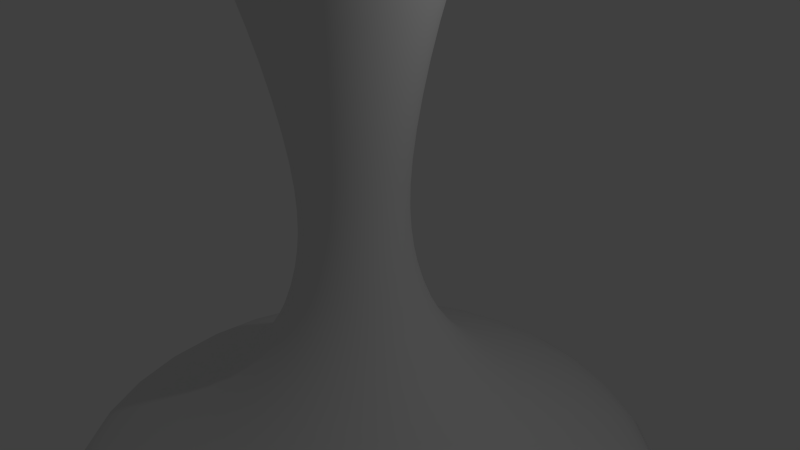 # Source: Carafe.blend  (saved by Blender 2.71.0; exported with 4.5.12 LTS)
import bpy
from mathutils import Matrix  # noqa: F401  (used for matrix-valued properties, if any)

bpy.ops.wm.read_factory_settings(use_empty=True)
scene = bpy.context.scene
scene.name = 'Scene'

# ---- collections
col_collection_1 = bpy.data.collections.new('Collection 1'); scene.collection.children.link(col_collection_1)

# ---- world
world_world = bpy.data.worlds.new('World'); scene.world = world_world
world_world.color = (0.05088, 0.05088, 0.05088)
world_world.use_sun_shadow = False
world_world.sun_shadow_jitter_overblur = 0.0
world_world.cycles.sampling_method = 'MANUAL'
world_world.cycles.sample_map_resolution = 256

# ---- cameras
cam_camera = bpy.data.cameras.new('Camera')
cam_camera.clip_end = 100.0
cam_camera.lens = 35.0
cam_camera.sensor_width = 32.0
cam_camera.sensor_height = 18.0
cam_camera.ortho_scale = 7.314
cam_camera.dof.focus_distance = 0.0
cam_camera.dof.aperture_fstop = 128.0

# ---- lights
light_lamp = bpy.data.lights.new('Lamp', 'POINT')
light_lamp.transmission_factor = 0.0
light_lamp.cutoff_distance = 30.0
light_lamp.energy = 100.0
light_lamp.shadow_buffer_clip_start = 1.001
light_lamp.shadow_soft_size = 0.1
light_lamp.shadow_maximum_resolution = 0.006
light_lamp.use_absolute_resolution = True
light_lamp.cycles.use_multiple_importance_sampling = False

# ---- meshes
me_cylinder = bpy.data.meshes.new('Cylinder')
me_cylinder.from_pydata([(5.502e-09, 2.284, -5.757), (-1.104e-09, 1.282, -1.006), (1.229, 1.775, -5.757), (0.5558, 1.052, -1.006), (1.739, 0.5457, -5.757), (0.786, 0.4963, -1.006), (1.229, -0.6837, -5.757), (0.5558, -0.05947, -1.006), (-1.465e-07, -1.193, -5.757), (-6.982e-08, -0.2897, -1.006), (-1.229, -0.6837, -5.757), (-0.5558, -0.05947, -1.006), (-1.739, 0.5457, -5.757), (-0.786, 0.4963, -1.006), (-1.229, 1.775, -5.757), (-0.5558, 1.052, -1.006), (-3.815e-09, 2.266, 3.677), (1.324, 1.718, 3.677), (1.872, 0.3941, 3.677), (1.324, -0.9296, 3.677), (-1.675e-07, -1.478, 3.677), (-1.324, -0.9296, 3.677), (-1.872, 0.3941, 3.677), (-1.324, 1.718, 3.677), (2.832e-08, 2.839, -3.382), (1.629, 2.165, -3.382), (2.304, 0.5356, -3.382), (1.629, -1.093, -3.382), (-1.731e-07, -1.768, -3.382), (-1.629, -1.093, -3.382), (-2.304, 0.5356, -3.382), (-1.629, 2.165, -3.382), (3.53, 4.066, -4.662), (4.992, 0.5361, -4.662), (3.53, -2.994, -4.662), (-2.873e-07, -4.456, -4.662), (-3.53, -2.994, -4.662), (-4.992, 0.5361, -4.662), (-3.53, 4.066, -4.662), (1.491e-07, 5.528, -4.662), (3.053, 3.583, -4.158), (4.317, 0.5302, -4.158), (3.053, -2.523, -4.158), (-2.609e-07, -3.787, -4.158), (-3.053, -2.523, -4.158), (-4.317, 0.5302, -4.158), (-3.053, 3.583, -4.158), (1.165e-07, 4.848, -4.158), (2.785, 3.327, -5.272), (3.939, 0.5414, -5.272), (2.785, -2.244, -5.272), (-2.408e-07, -3.398, -5.272), (-2.785, -2.244, -5.272), (-3.939, 0.5414, -5.272), (-2.785, 3.327, -5.272), (1.036e-07, 4.48, -5.272), (-1.716e-08, 1.649, -2.194), (0.8066, 1.315, -2.194), (1.141, 0.5086, -2.194), (0.8066, -0.298, -2.194), (-1.169e-07, -0.6321, -2.194), (-0.8066, -0.298, -2.194), (-1.141, 0.5086, -2.194), (-0.8066, 1.315, -2.194), (-2.332e-08, 1.252, 0.09332), (-0.5458, 1.026, 0.09332), (-0.7719, 0.4802, 0.09332), (-0.5458, -0.06565, 0.09332), (-9.08e-08, -0.2917, 0.09332), (0.5458, -0.06565, 0.09332), (0.7719, 0.4802, 0.09332), (0.5458, 1.026, 0.09332), (-0.841, 1.28, 1.956), (-1.189, 0.4387, 1.956), (-0.841, -0.4024, 1.956), (-1.253e-07, -0.7507, 1.956), (0.841, -0.4024, 1.956), (1.189, 0.4387, 1.956), (0.841, 1.28, 1.956), (-2.131e-08, 1.628, 1.956), (2.384e-07, 0.5457, -5.757), (-1.306, 1.702, 3.614), (-1.847, 0.3957, 3.614), (-1.306, -0.9101, 3.614), (-1.659e-07, -1.451, 3.614), (1.306, -0.9101, 3.614), (1.847, 0.3957, 3.614), (1.306, 1.702, 3.614), (-4.463e-09, 2.242, 3.614), (6.315e-09, 2.269, -5.646), (7.929e-09, 1.171, -1.025), (1.219, 1.764, -5.646), (0.477, 0.9733, -1.025), (1.723, 0.5456, -5.646), (0.6745, 0.4962, -1.024), (1.219, -0.6729, -5.646), (0.4768, 0.01947, -1.023), (-1.459e-07, -1.178, -5.646), (-6.756e-08, -0.1779, -1.022), (-1.219, -0.6729, -5.646), (-0.4768, 0.01947, -1.023), (-1.723, 0.5456, -5.646), (-0.6745, 0.4962, -1.024), (-1.219, 1.764, -5.646), (-0.477, 0.9733, -1.025), (-1.304e-09, 2.16, 3.717), (1.249, 1.643, 3.717), (1.767, 0.3946, 3.719), (1.25, -0.8556, 3.721), (-1.599e-07, -1.374, 3.721), (-1.25, -0.8556, 3.721), (-1.767, 0.3946, 3.719), (-1.249, 1.643, 3.717), (3.594e-08, 2.782, -3.479), (1.589, 2.124, -3.479), (2.246, 0.5355, -3.479), (1.588, -1.053, -3.479), (-1.72e-07, -1.71, -3.478), (-1.588, -1.053, -3.479), (-2.246, 0.5355, -3.479), (-1.589, 2.124, -3.479), (3.45, 3.986, -4.657), (4.879, 0.5361, -4.657), (3.45, -2.914, -4.656), (-2.848e-07, -4.343, -4.656), (-3.45, -2.914, -4.656), (-4.879, 0.5361, -4.657), (-3.45, 3.986, -4.657), (1.504e-07, 5.415, -4.657), (3.012, 3.543, -4.256), (4.26, 0.5303, -4.256), (3.012, -2.482, -4.255), (-2.609e-07, -3.73, -4.255), (-3.012, -2.482, -4.255), (-4.26, 0.5303, -4.256), (-3.012, 3.543, -4.256), (1.193e-07, 4.79, -4.256), (2.754, 3.295, -5.169), (3.894, 0.5414, -5.169), (2.754, -2.212, -5.169), (-2.402e-07, -3.353, -5.169), (-2.754, -2.212, -5.169), (-3.894, 0.5414, -5.169), (-2.754, 3.295, -5.169), (1.051e-07, 4.436, -5.169), (-7.188e-09, 1.555, -2.255), (0.7394, 1.248, -2.255), (1.045, 0.5088, -2.254), (0.7389, -0.2301, -2.253), (-1.124e-07, -0.536, -2.253), (-0.7389, -0.2301, -2.253), (-1.045, 0.5088, -2.254), (-0.7394, 1.248, -2.255), (-9.716e-09, 1.14, 0.1033), (-0.4664, 0.9465, 0.1039), (-0.6597, 0.48, 0.1054), (-0.4665, 0.01354, 0.1068), (-8.627e-08, -0.1797, 0.1074), (0.4665, 0.01354, 0.1068), (0.6597, 0.48, 0.1054), (0.4664, 0.9465, 0.1039), (-0.7646, 1.203, 1.988), (-1.082, 0.4385, 1.99), (-0.7652, -0.3267, 1.991), (-1.162e-07, -0.6438, 1.992), (0.7652, -0.3267, 1.991), (1.082, 0.4385, 1.99), (0.7646, 1.203, 1.988), (-9.962e-09, 1.52, 1.987), (2.384e-07, 0.5457, -5.644), (-1.231, 1.627, 3.654), (-1.742, 0.3956, 3.655), (-1.232, -0.8364, 3.657), (-1.59e-07, -1.347, 3.658), (1.232, -0.8364, 3.657), (1.742, 0.3956, 3.655), (1.231, 1.627, 3.654), (1.325e-10, 2.137, 3.653)], [], [(56, 57, 3, 1), (57, 58, 5, 3), (58, 59, 7, 5), (59, 60, 9, 7), (60, 61, 11, 9), (61, 62, 13, 11), (88, 16, 23, 81), (63, 56, 1, 15), (62, 63, 15, 13), (2, 80, 6, 4), (81, 23, 22, 82), (82, 22, 21, 83), (83, 21, 20, 84), (84, 20, 19, 85), (85, 19, 18, 86), (86, 18, 17, 87), (87, 17, 16, 88), (47, 40, 25, 24), (40, 41, 26, 25), (41, 42, 27, 26), (42, 43, 28, 27), (43, 44, 29, 28), (44, 45, 30, 29), (46, 47, 24, 31), (45, 46, 31, 30), (55, 48, 32, 39), (48, 49, 33, 32), (49, 50, 34, 33), (50, 51, 35, 34), (51, 52, 36, 35), (52, 53, 37, 36), (54, 55, 39, 38), (53, 54, 38, 37), (39, 32, 40, 47), (32, 33, 41, 40), (33, 34, 42, 41), (34, 35, 43, 42), (35, 36, 44, 43), (36, 37, 45, 44), (38, 39, 47, 46), (37, 38, 46, 45), (0, 2, 48, 55), (2, 4, 49, 48), (4, 6, 50, 49), (6, 8, 51, 50), (8, 10, 52, 51), (10, 12, 53, 52), (14, 0, 55, 54), (12, 14, 54, 53), (24, 25, 57, 56), (25, 26, 58, 57), (26, 27, 59, 58), (27, 28, 60, 59), (28, 29, 61, 60), (29, 30, 62, 61), (31, 24, 56, 63), (30, 31, 63, 62), (1, 64, 65, 15), (15, 65, 66, 13), (13, 66, 67, 11), (11, 67, 68, 9), (9, 68, 69, 7), (7, 69, 70, 5), (5, 70, 71, 3), (3, 71, 64, 1), (64, 79, 72, 65), (65, 72, 73, 66), (66, 73, 74, 67), (67, 74, 75, 68), (68, 75, 76, 69), (69, 76, 77, 70), (70, 77, 78, 71), (71, 78, 79, 64), (0, 14, 80, 2), (14, 12, 10, 80), (80, 10, 8, 6), (79, 88, 81, 72), (72, 81, 82, 73), (73, 82, 83, 74), (74, 83, 84, 75), (75, 84, 85, 76), (76, 85, 86, 77), (77, 86, 87, 78), (78, 87, 88, 79), (145, 90, 92, 146), (146, 92, 94, 147), (147, 94, 96, 148), (148, 96, 98, 149), (149, 98, 100, 150), (150, 100, 102, 151), (177, 170, 112, 105), (152, 104, 90, 145), (151, 102, 104, 152), (91, 93, 95, 169), (170, 171, 111, 112), (171, 172, 110, 111), (172, 173, 109, 110), (173, 174, 108, 109), (174, 175, 107, 108), (175, 176, 106, 107), (176, 177, 105, 106), (136, 113, 114, 129), (129, 114, 115, 130), (130, 115, 116, 131), (131, 116, 117, 132), (132, 117, 118, 133), (133, 118, 119, 134), (135, 120, 113, 136), (134, 119, 120, 135), (144, 128, 121, 137), (137, 121, 122, 138), (138, 122, 123, 139), (139, 123, 124, 140), (140, 124, 125, 141), (141, 125, 126, 142), (143, 127, 128, 144), (142, 126, 127, 143), (128, 136, 129, 121), (121, 129, 130, 122), (122, 130, 131, 123), (123, 131, 132, 124), (124, 132, 133, 125), (125, 133, 134, 126), (127, 135, 136, 128), (126, 134, 135, 127), (89, 144, 137, 91), (91, 137, 138, 93), (93, 138, 139, 95), (95, 139, 140, 97), (97, 140, 141, 99), (99, 141, 142, 101), (103, 143, 144, 89), (101, 142, 143, 103), (113, 145, 146, 114), (114, 146, 147, 115), (115, 147, 148, 116), (116, 148, 149, 117), (117, 149, 150, 118), (118, 150, 151, 119), (120, 152, 145, 113), (119, 151, 152, 120), (90, 104, 154, 153), (104, 102, 155, 154), (102, 100, 156, 155), (100, 98, 157, 156), (98, 96, 158, 157), (96, 94, 159, 158), (94, 92, 160, 159), (92, 90, 153, 160), (153, 154, 161, 168), (154, 155, 162, 161), (155, 156, 163, 162), (156, 157, 164, 163), (157, 158, 165, 164), (158, 159, 166, 165), (159, 160, 167, 166), (160, 153, 168, 167), (89, 91, 169, 103), (103, 169, 99, 101), (169, 95, 97, 99), (168, 161, 170, 177), (161, 162, 171, 170), (162, 163, 172, 171), (163, 164, 173, 172), (164, 165, 174, 173), (165, 166, 175, 174), (166, 167, 176, 175), (167, 168, 177, 176), (23, 16, 105, 112), (22, 23, 112, 111), (21, 22, 111, 110), (20, 21, 110, 109), (19, 20, 109, 108), (18, 19, 108, 107), (17, 18, 107, 106), (16, 17, 106, 105)])
me_cylinder.polygons.foreach_set('use_smooth', [True] * 176)
me_cylinder.use_remesh_preserve_volume = False
me_cylinder.use_remesh_preserve_attributes = False
me_cylinder.use_mirror_vertex_groups = False
me_cylinder.update()

# ---- objects
ob_cylinder = bpy.data.objects.new('Cylinder', me_cylinder)
ob_lamp = bpy.data.objects.new('Lamp', light_lamp)
ob_camera = bpy.data.objects.new('Camera', cam_camera)

# ---- transforms, parenting, visibility, modifiers, constraints
ob_cylinder.location = (-0.2588, -0.5759, 1.056)
ob_cylinder.lineart.crease_threshold = 0.0
_m = ob_cylinder.modifiers.new('Subsurf', 'SUBSURF')
_m.uv_smooth = 'PRESERVE_CORNERS'
_m.quality = 2
_m.levels = 0
_m.show_only_control_edges = False
ob_lamp.location = (4.076, 1.005, 5.904)
ob_lamp.rotation_euler = (0.6503, 0.05522, 1.866)
ob_lamp.lock_rotations_4d = False
ob_lamp.empty_display_type = 'ARROWS'
ob_lamp.color = (0.0, 0.0, 0.0, 0.0)
ob_lamp.lineart.crease_threshold = 0.0
ob_camera.location = (7.481, -6.508, 5.344)
ob_camera.rotation_euler = (1.109, 0.01082, 0.8149)
ob_camera.lock_rotations_4d = False
ob_camera.empty_display_type = 'ARROWS'
ob_camera.color = (0.0, 0.0, 0.0, 0.0)
ob_camera.display_type = 'WIRE'
ob_camera.lineart.crease_threshold = 0.0

# ---- collection membership
col_collection_1.objects.link(ob_cylinder)
col_collection_1.objects.link(ob_lamp)
col_collection_1.objects.link(ob_camera)

# ---- scene / render settings (as saved in the file)
scene.camera = ob_camera
scene.frame_start = 1; scene.frame_end = 250; scene.frame_set(1)
scene.render.engine = 'BLENDER_EEVEE_NEXT'
scene.render.resolution_percentage = 50
scene.render.dither_intensity = 0.0
scene.cycles.use_denoising = False
scene.cycles.samples = 10
scene.cycles.sampling_pattern = 'TABULATED_SOBOL'
scene.cycles.light_sampling_threshold = 0.0
scene.cycles.use_adaptive_sampling = False
scene.cycles.use_light_tree = False
scene.cycles.blur_glossy = 0.0
scene.cycles.volume_bounces = 1
scene.cycles.pixel_filter_type = 'GAUSSIAN'
scene.cycles.sample_clamp_indirect = 0.0
scene.view_settings.view_transform = 'Standard'
bpy.context.view_layer.update()
